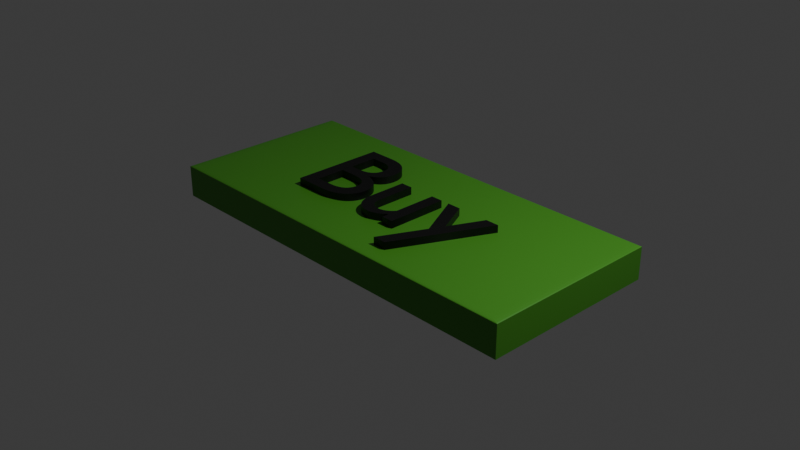 # Source: BuyButton.blend  (saved by Blender 4.5.88; exported with 4.5.12 LTS)
import bpy
from mathutils import Matrix  # noqa: F401  (used for matrix-valued properties, if any)

bpy.ops.wm.read_factory_settings(use_empty=True)
scene = bpy.context.scene
scene.name = 'Scene'

# ---- collections
col_collection = bpy.data.collections.new('Collection'); scene.collection.children.link(col_collection)

# ---- materials (node trees are filled in below, after node groups)
mat_material = bpy.data.materials.new('Material')
mat_material.alpha_threshold = 0.0
mat_material.roughness = 0.5
mat_material.line_color = (0.0, 0.0, 0.0, 1.0)
mat_material_001 = bpy.data.materials.new('Material.001')

# ---- material node trees
mat_material.use_nodes = True; mat_material.node_tree.nodes.clear()
_N = mat_material.node_tree.nodes; _L = mat_material.node_tree.links
n0 = _N.new('ShaderNodeOutputMaterial'); n0.name = 'Material Output'; n0.location = (200, 100)
n1 = _N.new('ShaderNodeBsdfPrincipled'); n1.name = 'Principled BSDF'; n1.location = (-200, 100)
n1.inputs[0].default_value = (0.06005, 0.2918, 0.01957, 1.0)
n1.inputs[3].default_value = 1.45
_L.new(n1.outputs[0], n0.inputs[0])
n0.is_active_output = True
mat_material_001.use_nodes = True; mat_material_001.node_tree.nodes.clear()
_N = mat_material_001.node_tree.nodes; _L = mat_material_001.node_tree.links
n0 = _N.new('ShaderNodeBsdfPrincipled'); n0.name = 'Principled BSDF'; n0.location = (-200, 100)
n0.inputs[0].default_value = (0.0, 0.0, 0.0, 1.0)
n1 = _N.new('ShaderNodeOutputMaterial'); n1.name = 'Material Output'; n1.location = (200, 100)
_L.new(n0.outputs[0], n1.inputs[0])
n1.is_active_output = True

# ---- world
world_world = bpy.data.worlds.new('World'); scene.world = world_world
world_world.use_nodes = True; world_world.node_tree.nodes.clear()
_N = world_world.node_tree.nodes; _L = world_world.node_tree.links
n0 = _N.new('ShaderNodeOutputWorld'); n0.name = 'World Output'; n0.location = (200, 100)
n1 = _N.new('ShaderNodeBackground'); n1.name = 'Background'; n1.location = (-200, 100)
n1.inputs[0].default_value = (0.05088, 0.05088, 0.05088, 1.0)
_L.new(n1.outputs[0], n0.inputs[0])
n0.is_active_output = True
world_world.color = (0.05088, 0.05088, 0.05088)
world_world.sun_shadow_jitter_overblur = 0.0

# ---- cameras
cam_camera = bpy.data.cameras.new('Camera')
cam_camera.clip_end = 100.0
cam_camera.ortho_scale = 7.314

# ---- lights
light_light = bpy.data.lights.new('Light', 'POINT')
light_light.energy = 1000.0
light_light.shadow_soft_size = 0.1

# ---- meshes
me_cube = bpy.data.meshes.new('Cube')
me_cube.from_pydata([(1.0, 1.0, -1.0), (1.0, -1.0, -1.0), (-1.0, 1.0, -1.0), (-1.0, -1.0, -1.0), (0.955, 0.955, 1.0), (1.0, 1.0, 0.955), (0.9775, 0.9775, 0.994), (0.994, 0.994, 0.9775), (0.955, -0.955, 1.0), (1.0, -1.0, 0.955), (0.9775, -0.9775, 0.994), (0.994, -0.994, 0.9775), (-0.955, 0.955, 1.0), (-1.0, 1.0, 0.955), (-0.9775, 0.9775, 0.994), (-0.994, 0.994, 0.9775), (-0.955, -0.955, 1.0), (-1.0, -1.0, 0.955), (-0.9775, -0.9775, 0.994), (-0.994, -0.994, 0.9775)], [], [(2, 0, 1, 3), (8, 16, 18, 10), (10, 18, 19, 11), (11, 19, 17, 9), (4, 8, 10, 6), (6, 10, 11, 7), (7, 11, 9, 5), (16, 12, 14, 18), (18, 14, 15, 19), (19, 15, 13, 17), (12, 4, 6, 14), (14, 6, 7, 15), (15, 7, 5, 13), (2, 13, 5, 0), (0, 5, 9, 1), (4, 12, 16, 8), (1, 9, 17, 3), (3, 17, 13, 2)])
_uv = me_cube.uv_layers.new(name='UVMap')
_uv.uv.foreach_set('vector', [0.125, 0.5, 0.375, 0.5, 0.375, 0.75, 0.125, 0.75, 0.6306, 0.7444, 0.8694, 0.7444, 0.8722, 0.7472, 0.6278, 0.7472, 0.6278, 0.7472, 0.8722, 0.7472, 0.8746, 0.7496, 0.6238, 0.7498, 0.6238, 0.7498, 0.625, 0.9992, 0.6194, 1.0, 0.6194, 0.75, 0.6306, 0.5056, 0.6306, 0.7444, 0.6278, 0.7472, 0.6278, 0.5028, 0.6278, 0.5028, 0.6278, 0.7472, 0.6238, 0.7498, 0.6238, 0.5002, 0.6238, 0.5002, 0.6238, 0.7498, 0.6194, 0.75, 0.6194, 0.5, 0.8694, 0.7444, 0.8694, 0.5056, 0.8722, 0.5028, 0.8722, 0.7472, 0.8722, 0.7472, 0.8722, 0.5028, 0.8746, 0.5004, 0.8746, 0.7496, 0.625, 0.000753, 0.625, 0.25, 0.6194, 0.25, 0.6194, 0.0, 0.8694, 0.5056, 0.6306, 0.5056, 0.6278, 0.5028, 0.8722, 0.5028, 0.8722, 0.5028, 0.6278, 0.5028, 0.6238, 0.5002, 0.8746, 0.5004, 0.625, 0.25, 0.6238, 0.5002, 0.6194, 0.5, 0.6194, 0.25, 0.375, 0.25, 0.6194, 0.25, 0.6194, 0.5, 0.375, 0.5, 0.375, 0.5, 0.6194, 0.5, 0.6194, 0.75, 0.375, 0.75, 0.6306, 0.5056, 0.8694, 0.5056, 0.8694, 0.7444, 0.6306, 0.7444, 0.375, 0.75, 0.6194, 0.75, 0.6194, 1.0, 0.375, 1.0, 0.375, 0.0, 0.6194, 0.0, 0.6194, 0.25, 0.375, 0.25])
me_cube.materials.append(mat_material)
me_cube.use_mirror_x = True
me_cube.use_mirror_y = True
me_cube.use_mirror_vertex_groups = False
me_cube.update()

# ---- curves / text
txt_buy = bpy.data.curves.new('Buy', 'FONT')
txt_buy.dimensions = '2D'
txt_buy.body = 'Buy'
txt_buy.materials.append(mat_material_001)
txt_buy.extrude = 0.07
txt_buy.align_x = 'CENTER'
txt_buy.align_y = 'CENTER'

# ---- objects
ob_cube = bpy.data.objects.new('Cube', me_cube)
ob_light = bpy.data.objects.new('Light', light_light)
ob_camera = bpy.data.objects.new('Camera', cam_camera)
ob_text = bpy.data.objects.new('Text', txt_buy)

# ---- transforms, parenting, visibility, modifiers, constraints
ob_cube.location = (0.0, 0.0, 0.0)
ob_cube.scale = (2.234, 1.0, 0.1787)
ob_cube.lock_rotations_4d = False
ob_cube.empty_display_type = 'ARROWS'
ob_cube.lineart.crease_threshold = 0.0
ob_cube.use_mesh_mirror_x = True
ob_cube.use_mesh_mirror_y = True
ob_light.location = (4.076, 1.005, 5.904)
ob_light.rotation_euler = (0.6503, 0.05522, 1.866)
ob_light.lock_rotations_4d = False
ob_light.empty_display_type = 'ARROWS'
ob_light.color = (0.0, 0.0, 0.0, 0.0)
ob_light.lineart.crease_threshold = 0.0
ob_camera.location = (7.359, -6.926, 4.958)
ob_camera.rotation_euler = (1.109, 0.0, 0.8149)
ob_camera.lock_rotations_4d = False
ob_camera.empty_display_type = 'ARROWS'
ob_camera.color = (0.0, 0.0, 0.0, 0.0)
ob_camera.display_type = 'WIRE'
ob_camera.lineart.crease_threshold = 0.0
ob_text.location = (0.0, 0.0, 0.1544)
ob_text.scale = (1.507, 1.507, 1.507)

# ---- collection membership
col_collection.objects.link(ob_cube)
col_collection.objects.link(ob_light)
col_collection.objects.link(ob_camera)
col_collection.objects.link(ob_text)

# ---- scene / render settings (as saved in the file)
scene.camera = ob_camera
scene.frame_start = 1; scene.frame_end = 250; scene.frame_set(1)
scene.render.engine = 'BLENDER_EEVEE_NEXT'
bpy.context.view_layer.update()
